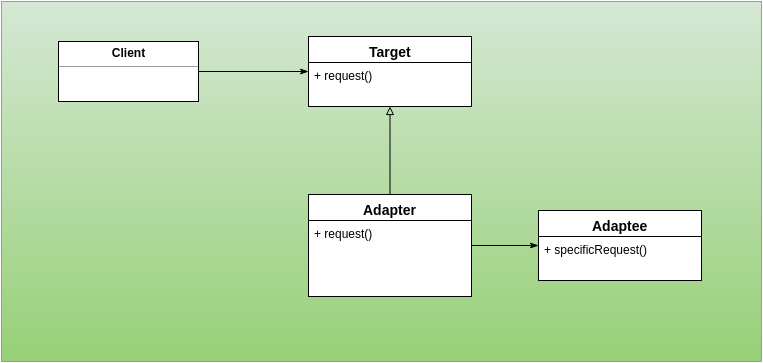

The diagram above was exported from draw.io. Its source (the exported page's mxGraphModel, read from the mxfile embedded in the PNG):
<mxGraphModel dx="823" dy="589" grid="1" gridSize="10" guides="1" tooltips="1" connect="1" arrows="1" fold="1" page="1" pageScale="1" pageWidth="826" pageHeight="1169" background="#ffffff" math="0" shadow="0">
  <root>
    <mxCell id="0" />
    <mxCell id="1" parent="0" />
    <mxCell id="37" value="" style="whiteSpace=wrap;html=1;fontSize=14;plain-green" parent="1" vertex="1">
      <mxGeometry x="33" y="30" width="760" height="360" as="geometry" />
    </mxCell>
    <mxCell id="36" value="" style="group" parent="1" vertex="1" connectable="0">
      <mxGeometry x="43" y="70" width="740" height="268" as="geometry" />
    </mxCell>
    <mxCell id="94" style="edgeStyle=none;rounded=0;html=1;startArrow=none;startFill=0;endArrow=block;endFill=0;jettySize=auto;orthogonalLoop=1;fontSize=14;" parent="1" source="90" target="120" edge="1">
      <mxGeometry relative="1" as="geometry">
        <mxPoint x="446.1111111111111" y="135" as="targetPoint" />
      </mxGeometry>
    </mxCell>
    <mxCell id="117" style="edgeStyle=none;rounded=0;html=1;startArrow=none;startFill=0;endArrow=classicThin;endFill=1;jettySize=auto;orthogonalLoop=1;fontSize=14;" parent="1" source="90" target="115" edge="1">
      <mxGeometry relative="1" as="geometry" />
    </mxCell>
    <mxCell id="90" value="Adapter" style="swimlane;html=1;fontStyle=1;align=center;verticalAlign=top;childLayout=stackLayout;horizontal=1;startSize=26;horizontalStack=0;resizeParent=1;resizeLast=0;collapsible=1;marginBottom=0;swimlaneFillColor=#ffffff;fillColor=#FFFFFF;fontSize=14;" parent="1" vertex="1">
      <mxGeometry x="340" y="223" width="163" height="102" as="geometry" />
    </mxCell>
    <mxCell id="91" value="+ request()" style="text;html=1;strokeColor=none;fillColor=none;align=left;verticalAlign=top;spacingLeft=4;spacingRight=4;whiteSpace=wrap;overflow=hidden;rotatable=0;points=[[0,0.5],[1,0.5]];portConstraint=eastwest;" parent="90" vertex="1">
      <mxGeometry y="26" width="163" height="44" as="geometry" />
    </mxCell>
    <mxCell id="114" style="edgeStyle=none;rounded=0;html=1;exitX=1;exitY=0.5;startArrow=none;startFill=0;endArrow=classicThin;endFill=1;jettySize=auto;orthogonalLoop=1;fontSize=14;" parent="1" source="113" target="120" edge="1">
      <mxGeometry relative="1" as="geometry">
        <mxPoint x="330" y="100" as="targetPoint" />
      </mxGeometry>
    </mxCell>
    <mxCell id="113" value="&lt;p style=&quot;margin: 0px ; margin-top: 4px ; text-align: center&quot;&gt;&lt;b&gt;Client&lt;/b&gt;&lt;/p&gt;&lt;hr size=&quot;1&quot;&gt;&lt;div style=&quot;height: 2px&quot;&gt;&lt;/div&gt;" style="verticalAlign=top;align=left;overflow=fill;fontSize=12;fontFamily=Helvetica;html=1;fillColor=#FFFFFF;" parent="1" vertex="1">
      <mxGeometry x="90" y="70" width="140" height="60" as="geometry" />
    </mxCell>
    <mxCell id="115" value="Adaptee" style="swimlane;html=1;fontStyle=1;align=center;verticalAlign=top;childLayout=stackLayout;horizontal=1;startSize=26;horizontalStack=0;resizeParent=1;resizeLast=0;collapsible=1;marginBottom=0;swimlaneFillColor=#ffffff;fillColor=#FFFFFF;fontSize=14;" parent="1" vertex="1">
      <mxGeometry x="570" y="239" width="163" height="70" as="geometry" />
    </mxCell>
    <mxCell id="116" value="+ specificRequest()" style="text;html=1;strokeColor=none;fillColor=none;align=left;verticalAlign=top;spacingLeft=4;spacingRight=4;whiteSpace=wrap;overflow=hidden;rotatable=0;points=[[0,0.5],[1,0.5]];portConstraint=eastwest;" parent="115" vertex="1">
      <mxGeometry y="26" width="163" height="44" as="geometry" />
    </mxCell>
    <mxCell id="120" value="Target" style="swimlane;html=1;fontStyle=1;align=center;verticalAlign=top;childLayout=stackLayout;horizontal=1;startSize=26;horizontalStack=0;resizeParent=1;resizeLast=0;collapsible=1;marginBottom=0;swimlaneFillColor=#ffffff;fillColor=#FFFFFF;fontSize=14;" parent="1" vertex="1">
      <mxGeometry x="340" y="65" width="163" height="70" as="geometry" />
    </mxCell>
    <mxCell id="121" value="+ request()" style="text;html=1;strokeColor=none;fillColor=none;align=left;verticalAlign=top;spacingLeft=4;spacingRight=4;whiteSpace=wrap;overflow=hidden;rotatable=0;points=[[0,0.5],[1,0.5]];portConstraint=eastwest;" parent="120" vertex="1">
      <mxGeometry y="26" width="163" height="44" as="geometry" />
    </mxCell>
  </root>
</mxGraphModel>